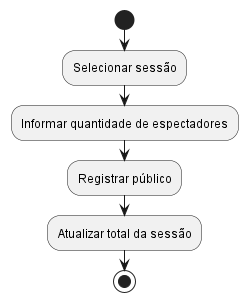

The diagram above was rendered by PlantUML. Its source (embedded in the PNG):
@startuml

start

:Selecionar sessão;
:Informar quantidade de espectadores;
:Registrar público;
:Atualizar total da sessão;

stop

@enduml